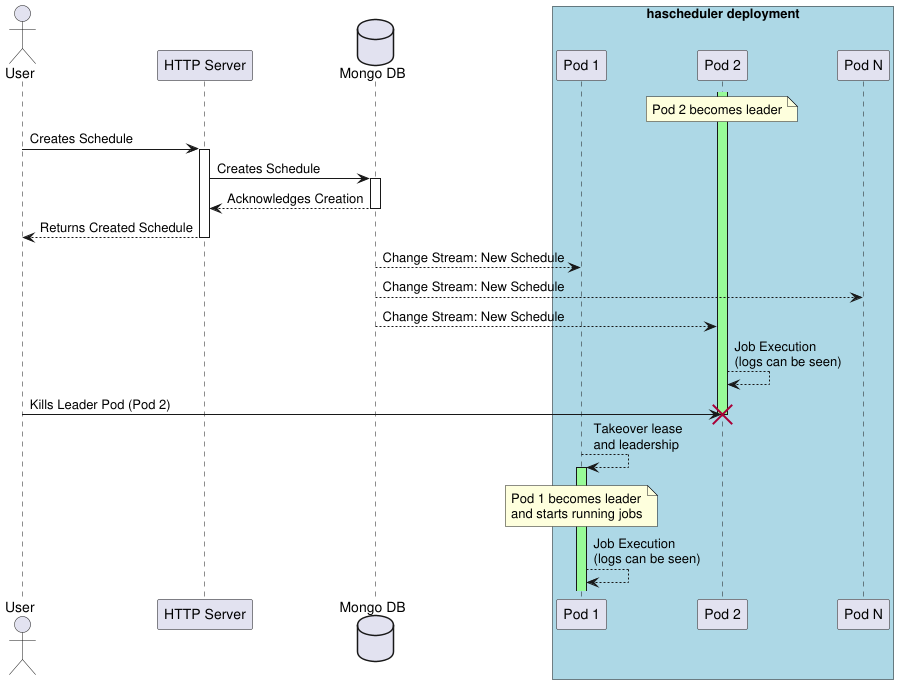

The diagram above was rendered by PlantUML. Its source (embedded in the PNG):
@startuml

actor User
participant "HTTP Server" as HTTPServer
database "Mongo DB" as MongoDB

box "hascheduler deployment" #LightBlue
participant "Pod 1" as Pod1
participant "Pod 2" as Pod2
participant "Pod N" as PodN
end box

activate Pod2 #PaleGreen
note over Pod2: Pod 2 becomes leader
User -> HTTPServer : Creates Schedule
activate HTTPServer
HTTPServer -> MongoDB : Creates Schedule
activate MongoDB
MongoDB --> HTTPServer : Acknowledges Creation
deactivate MongoDB
HTTPServer --> User : Returns Created Schedule
deactivate HTTPServer

MongoDB --> Pod1 : Change Stream: New Schedule
MongoDB --> PodN : Change Stream: New Schedule
MongoDB --> Pod2 : Change Stream: New Schedule

Pod2 --> Pod2 : Job Execution\n(logs can be seen)
User -> Pod2 !! : Kills Leader Pod (Pod 2)
deactivate Pod2

Pod1 --> Pod1 : Takeover lease\nand leadership
activate Pod1 #PaleGreen
note over Pod1: Pod 1 becomes leader\nand starts running jobs
Pod1 --> Pod1 : Job Execution\n(logs can be seen)

@enduml